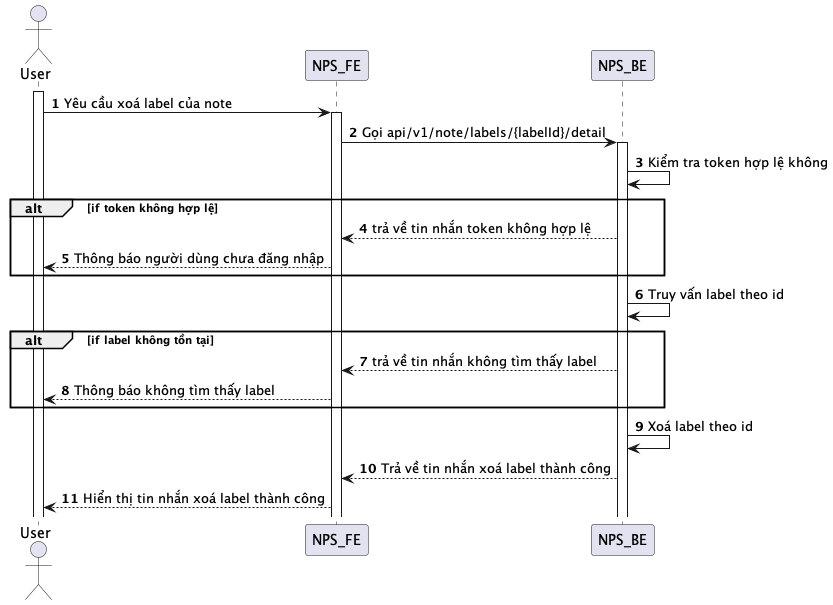

The diagram above was rendered by PlantUML. Its source (embedded in the PNG):
@startuml
autonumber
actor User
activate User
User -> NPS_FE: Yêu cầu xoá label của note
activate NPS_FE
NPS_FE -> NPS_BE: Gọi api/v1/note/labels/{labelId}/detail
activate NPS_BE
NPS_BE -> NPS_BE: Kiểm tra token hợp lệ không
alt if token không hợp lệ
NPS_BE --> NPS_FE: trả về tin nhắn token không hợp lệ
NPS_FE --> User: Thông báo người dùng chưa đăng nhập
end
NPS_BE -> NPS_BE: Truy vấn label theo id
alt if label không tồn tại
NPS_BE --> NPS_FE: trả về tin nhắn không tìm thấy label
NPS_FE --> User: Thông báo không tìm thấy label
end
NPS_BE -> NPS_BE: Xoá label theo id
NPS_BE --> NPS_FE: Trả về tin nhắn xoá label thành công
NPS_FE --> User: Hiển thị tin nhắn xoá label thành công
@enduml